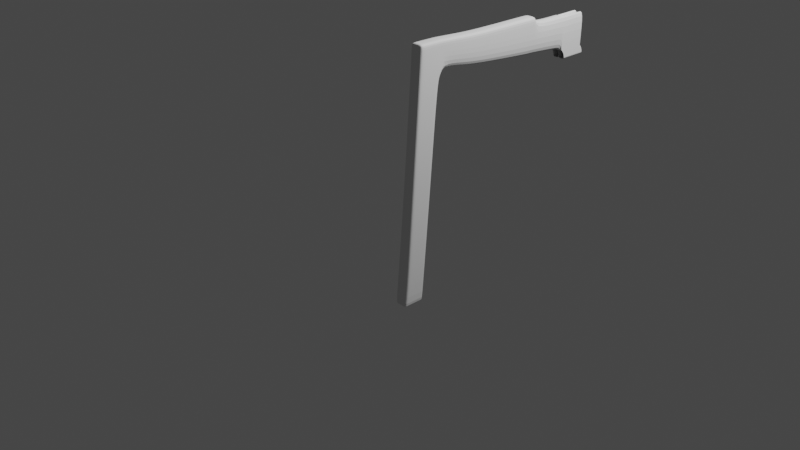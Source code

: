 # Source: chair.blend  (saved by Blender 2.82.7; exported with 4.5.12 LTS)
import bpy
from mathutils import Matrix  # noqa: F401  (used for matrix-valued properties, if any)

bpy.ops.wm.read_factory_settings(use_empty=True)
scene = bpy.context.scene
scene.name = 'Scene'

# ---- collections
col_collection = bpy.data.collections.new('Collection'); scene.collection.children.link(col_collection)

# ---- world
world_world = bpy.data.worlds.new('World'); scene.world = world_world
world_world.use_nodes = True; world_world.node_tree.nodes.clear()
_N = world_world.node_tree.nodes; _L = world_world.node_tree.links
n0 = _N.new('ShaderNodeOutputWorld'); n0.name = 'World Output'; n0.location = (300, 300)
n1 = _N.new('ShaderNodeBackground'); n1.name = 'Background'; n1.location = (10, 300)
n1.inputs[0].default_value = (0.05088, 0.05088, 0.05088, 1.0)
_L.new(n1.outputs[0], n0.inputs[0])
n0.is_active_output = True
world_world.color = (0.05088, 0.05088, 0.05088)
world_world.use_sun_shadow = False
world_world.sun_shadow_jitter_overblur = 0.0

# ---- cameras
cam_camera = bpy.data.cameras.new('Camera')
cam_camera.clip_end = 100.0
cam_camera.ortho_scale = 7.314

# ---- lights
light_light = bpy.data.lights.new('Light', 'POINT')
light_light.transmission_factor = 0.0
light_light.energy = 1000.0
light_light.shadow_soft_size = 0.1
light_light.shadow_maximum_resolution = 0.006
light_light.use_absolute_resolution = True

# ---- meshes
me_cube_001 = bpy.data.meshes.new('Cube.001')
me_cube_001.from_pydata([(1.0, -1.303, -1.0), (1.0, 0.5407, 23.81), (1.0, 1.018, -1.0), (1.0, 3.397, 23.75), (1.0, 19.8, 18.56), (1.0, 0.373, 21.22), (1.0, 14.97, 23.37), (1.0, 14.79, 19.78), (1.0, 2.657, 20.09), (1.0, 0.2992, 20.09), (1.0, 7.723, 20.41), (1.0, 7.902, 23.44), (1.0, 1.974, 10.65), (1.0, -0.3133, 10.65), (1.131, 0.9665, -0.6694), (1.131, -1.187, -0.6694), (1.0, 14.38, 19.79), (1.0, 14.56, 23.39), (1.0, -0.8717, -1.0), (1.0, 0.9121, 23.81), (1.0, 0.9123, 21.22), (1.0, 0.7371, 20.09), (1.0, 0.1115, 10.65), (1.131, -0.7873, -0.6694), (1.0, 0.7333, -1.0), (1.0, 3.06, 23.77), (1.0, 2.921, 21.22), (1.0, 2.368, 20.09), (1.0, 1.694, 10.65), (1.131, 0.7024, -0.6694), (1.0, 2.956, 20.63), (1.0, 0.3348, 20.63), (1.0, 0.8215, 20.63), (1.0, 2.634, 20.63), (1.0, 5.649, 23.59), (1.0, 5.5, 20.82), (1.0, 3.277, 21.22), (5.722e-06, 19.8, 18.56), (1.0, 3.374, 23.26), (1.0, 0.5086, 23.31), (1.0, 14.94, 22.68), (1.0, 7.868, 22.86), (1.0, 14.53, 22.7), (1.0, 0.9122, 23.31), (1.0, 3.033, 23.28), (1.0, 5.621, 23.06), (1.0, 15.49, 23.34), (1.0, 15.46, 22.65), (1.0, 15.31, 19.76), (1.0, 19.72, 18.85), (3.815e-06, 19.72, 18.85), (1.0, 19.18, 22.65), (1.0, 19.03, 19.42), (1.0, 19.68, 22.65), (1.0, 19.38, 19.29), (0.0, 0.9104, -1.0), (0.0, 3.397, 23.75), (0.0, -1.195, -1.0), (0.0, 0.5407, 23.81), (0.0, 0.373, 21.22), (0.0, 3.277, 21.22), (0.0, 14.97, 23.37), (0.0, 14.79, 19.78), (0.0, 2.657, 20.09), (0.0, 0.2992, 20.09), (0.0, 7.902, 23.44), (0.0, 7.723, 20.41), (0.0, -0.3133, 10.65), (0.0, 1.974, 10.65), (-2.384e-07, 0.9665, -0.6694), (-1.192e-07, -1.187, -0.6694), (0.0, 14.56, 23.39), (0.0, 14.38, 19.79), (0.0, 0.9121, 23.81), (0.0, -0.8042, -1.0), (0.0, 0.6522, -1.0), (0.0, 3.06, 23.77), (0.0, 2.956, 20.63), (0.0, 0.3348, 20.63), (0.0, 5.5, 20.82), (0.0, 5.649, 23.59), (0.0, 0.5086, 23.31), (0.0, 15.49, 23.34), (0.0, 15.31, 19.76), (0.0, 15.46, 22.65), (0.0, 19.03, 19.42), (1.0, 19.58, 19.1), (1.907e-06, 19.58, 19.1), (0.0, 19.18, 22.65), (0.0, 19.38, 19.29), (0.0, 19.68, 22.65), (7.629e-06, 19.81, 18.31), (1.0, 19.81, 18.31), (1.0, 19.81, 18.31), (1.0, 19.8, 18.56), (5.722e-06, 19.8, 18.56), (7.629e-06, 19.81, 18.31), (1.0, 19.72, 18.85), (3.815e-06, 19.72, 18.85), (1.0, 19.58, 19.1), (1.907e-06, 19.58, 19.1), (1.0, 19.68, 22.65), (1.0, 19.38, 19.29), (0.0, 19.38, 19.29), (0.0, 19.68, 22.65), (1.0, 19.81, 18.31), (1.0, 19.8, 18.56), (5.722e-06, 19.8, 18.56), (7.629e-06, 19.81, 18.31), (1.0, 19.72, 18.85), (3.815e-06, 19.72, 18.85), (1.0, 19.58, 19.1), (1.907e-06, 19.58, 19.1), (1.0, 19.68, 22.65), (1.0, 19.38, 19.29), (0.0, 19.38, 19.29), (0.0, 19.68, 22.65), (1.0, 22.58, 18.31), (1.0, 22.58, 18.56), (5.722e-06, 22.58, 18.56), (7.629e-06, 22.58, 18.31), (1.0, 22.49, 18.85), (3.815e-06, 22.49, 18.85), (1.0, 22.35, 19.1), (1.907e-06, 22.35, 19.1), (1.0, 22.45, 22.65), (1.0, 22.15, 19.29), (0.0, 22.15, 19.29), (0.0, 22.45, 22.65), (1.0, 22.58, 18.31), (1.0, 22.58, 18.56), (5.722e-06, 22.58, 18.56), (7.629e-06, 22.58, 18.31), (1.0, 22.49, 18.85), (3.815e-06, 22.49, 18.85), (1.0, 22.35, 19.1), (1.907e-06, 22.35, 19.1), (1.0, 22.45, 22.65), (1.0, 22.15, 19.29), (0.0, 22.15, 19.29), (0.0, 22.45, 22.65)], [], [(42, 16, 7, 40), (43, 19, 1, 39), (74, 18, 0, 57), (32, 20, 5, 31), (77, 60, 36, 30), (6, 40, 47, 46), (71, 17, 6, 61), (68, 63, 8, 12), (22, 21, 9, 13), (80, 34, 11, 65), (45, 35, 10, 41), (23, 22, 13, 15), (69, 68, 12, 14), (55, 69, 14, 2), (18, 23, 15, 0), (65, 11, 17, 71), (41, 10, 16, 42), (24, 29, 23, 18), (29, 28, 22, 23), (28, 27, 21, 22), (33, 26, 20, 32), (75, 24, 18, 74), (44, 25, 19, 43), (38, 3, 25, 44), (55, 2, 24, 75), (30, 36, 26, 33), (12, 8, 27, 28), (14, 12, 28, 29), (2, 14, 29, 24), (8, 30, 33, 27), (27, 33, 32, 21), (63, 77, 30, 8), (21, 32, 31, 9), (38, 36, 35, 45), (56, 3, 34, 80), (3, 38, 45, 34), (36, 38, 44, 26), (26, 44, 43, 20), (11, 41, 42, 17), (34, 45, 41, 11), (61, 6, 46, 82), (20, 43, 39, 5), (17, 42, 40, 6), (84, 82, 46, 47), (84, 47, 51, 88), (40, 7, 48, 47), (89, 90, 104, 103), (47, 48, 52, 51), (51, 52, 54, 53), (89, 87, 100, 103), (87, 50, 98, 100), (88, 51, 53, 90), (52, 85, 89, 54), (91, 92, 93, 96), (48, 83, 85, 52), (7, 62, 83, 48), (5, 39, 81, 59), (36, 60, 79, 35), (9, 31, 78, 64), (3, 56, 76, 25), (25, 76, 73, 19), (10, 66, 72, 16), (0, 15, 70, 57), (15, 13, 67, 70), (35, 79, 66, 10), (13, 9, 64, 67), (16, 72, 62, 7), (31, 5, 59, 78), (19, 73, 58, 1), (39, 1, 58, 81), (90, 53, 101, 104), (93, 94, 106, 105), (104, 101, 113, 116), (94, 97, 109, 106), (99, 102, 114, 111), (97, 99, 111, 109), (4, 49, 97, 94), (53, 54, 102, 101), (92, 4, 94, 93), (86, 54, 102, 99), (50, 37, 95, 98), (37, 91, 96, 95), (49, 86, 99, 97), (111, 114, 126, 123), (109, 111, 123, 121), (108, 105, 117, 120), (115, 116, 128, 127), (113, 114, 126, 125), (100, 98, 110, 112), (103, 100, 112, 115), (98, 95, 107, 110), (95, 96, 108, 107), (101, 102, 114, 113), (103, 104, 116, 115), (96, 93, 105, 108), (121, 123, 135, 133), (120, 117, 129, 132), (127, 128, 140, 139), (125, 126, 138, 137), (119, 120, 132, 131), (106, 109, 121, 118), (116, 113, 125, 128), (105, 106, 118, 117), (112, 110, 122, 124), (115, 112, 124, 127), (110, 107, 119, 122), (107, 108, 120, 119), (133, 134, 131, 130), (135, 136, 134, 133), (139, 140, 137, 138), (138, 139, 136, 135), (130, 131, 132, 129), (123, 126, 138, 135), (118, 121, 133, 130), (128, 125, 137, 140), (117, 118, 130, 129), (124, 122, 134, 136), (127, 124, 136, 139), (122, 119, 131, 134)])
_uv = me_cube_001.uv_layers.new(name='UVMap')
_uv.uv.foreach_set('vector', [0.62, 0.5, 0.599, 0.5, 0.599, 0.5, 0.62, 0.5, 0.62, 0.7036, 0.625, 0.7036, 0.625, 0.75, 0.62, 0.75, 0.25, 0.7036, 0.375, 0.7036, 0.375, 0.75, 0.25, 0.75, 0.593, 0.7036, 0.599, 0.7036, 0.599, 0.75, 0.593, 0.75, 0.593, 0.375, 0.599, 0.375, 0.599, 0.5, 0.593, 0.5, 0.625, 0.5, 0.62, 0.5, 0.62, 0.5, 0.625, 0.5, 0.75, 0.5, 0.625, 0.5, 0.625, 0.5, 0.75, 0.5, 0.4924, 0.375, 0.5875, 0.375, 0.5875, 0.5, 0.4924, 0.5, 0.4924, 0.7036, 0.5875, 0.7036, 0.5875, 0.75, 0.4924, 0.75, 0.75, 0.5, 0.625, 0.5, 0.625, 0.5, 0.75, 0.5, 0.62, 0.5, 0.599, 0.5, 0.599, 0.5, 0.62, 0.5, 0.3789, 0.7036, 0.4924, 0.7036, 0.4924, 0.75, 0.3789, 0.75, 0.3789, 0.375, 0.4924, 0.375, 0.4924, 0.5, 0.3789, 0.5, 0.375, 0.375, 0.3789, 0.375, 0.3789, 0.5, 0.375, 0.5, 0.375, 0.7036, 0.3789, 0.7036, 0.3789, 0.75, 0.375, 0.75, 0.75, 0.5, 0.625, 0.5, 0.625, 0.5, 0.75, 0.5, 0.62, 0.5, 0.599, 0.5, 0.599, 0.5, 0.62, 0.5, 0.375, 0.5307, 0.3789, 0.5307, 0.3789, 0.7036, 0.375, 0.7036, 0.3789, 0.5307, 0.4924, 0.5307, 0.4924, 0.7036, 0.3789, 0.7036, 0.4924, 0.5307, 0.5875, 0.5307, 0.5875, 0.7036, 0.4924, 0.7036, 0.593, 0.5307, 0.599, 0.5307, 0.599, 0.7036, 0.593, 0.7036, 0.25, 0.5307, 0.375, 0.5307, 0.375, 0.7036, 0.25, 0.7036, 0.62, 0.5134, 0.625, 0.5094, 0.625, 0.7036, 0.62, 0.7036, 0.62, 0.5, 0.625, 0.5, 0.625, 0.5094, 0.62, 0.5134, 0.25, 0.5, 0.375, 0.5, 0.375, 0.5307, 0.25, 0.5307, 0.593, 0.5, 0.599, 0.5, 0.599, 0.5307, 0.593, 0.5307, 0.4924, 0.5, 0.5875, 0.5, 0.5875, 0.5307, 0.4924, 0.5307, 0.3789, 0.5, 0.4924, 0.5, 0.4924, 0.5307, 0.3789, 0.5307, 0.375, 0.5, 0.3789, 0.5, 0.3789, 0.5307, 0.375, 0.5307, 0.5875, 0.5, 0.593, 0.5, 0.593, 0.5307, 0.5875, 0.5307, 0.5875, 0.5307, 0.593, 0.5307, 0.593, 0.7036, 0.5875, 0.7036, 0.5875, 0.375, 0.593, 0.375, 0.593, 0.5, 0.5875, 0.5, 0.5875, 0.7036, 0.593, 0.7036, 0.593, 0.75, 0.5875, 0.75, 0.62, 0.5, 0.599, 0.5, 0.599, 0.5, 0.62, 0.5, 0.75, 0.5, 0.625, 0.5, 0.625, 0.5, 0.75, 0.5, 0.625, 0.5, 0.62, 0.5, 0.62, 0.5, 0.625, 0.5, 0.599, 0.5, 0.62, 0.5, 0.62, 0.5134, 0.599, 0.5307, 0.599, 0.5307, 0.62, 0.5134, 0.62, 0.7036, 0.599, 0.7036, 0.625, 0.5, 0.62, 0.5, 0.62, 0.5, 0.625, 0.5, 0.625, 0.5, 0.62, 0.5, 0.62, 0.5, 0.625, 0.5, 0.75, 0.5, 0.625, 0.5, 0.625, 0.5, 0.75, 0.5, 0.599, 0.7036, 0.62, 0.7036, 0.62, 0.75, 0.599, 0.75, 0.625, 0.5, 0.62, 0.5, 0.62, 0.5, 0.625, 0.5, 0.62, 0.375, 0.625, 0.375, 0.625, 0.5, 0.62, 0.5, 0.62, 0.375, 0.62, 0.5, 0.62, 0.5, 0.62, 0.375, 0.62, 0.5, 0.599, 0.5, 0.599, 0.5, 0.62, 0.5, 0.0, 0.0, 0.0, 0.0, 0.0, 0.0, 0.0, 0.0, 0.62, 0.5, 0.599, 0.5, 0.599, 0.5, 0.62, 0.5, 0.62, 0.5, 0.599, 0.5, 0.599, 0.5, 0.62, 0.5, 0.0, 0.0, 0.0, 0.0, 0.0, 0.0, 0.0, 0.0, 0.0, 0.0, 0.0, 0.0, 0.0, 0.0, 0.0, 0.0, 0.62, 0.375, 0.62, 0.5, 0.62, 0.5, 0.62, 0.375, 0.599, 0.5, 0.599, 0.375, 0.599, 0.375, 0.599, 0.5, 0.0, 0.0, 0.0, 0.0, 0.0, 0.0, 0.0, 0.0, 0.599, 0.5, 0.599, 0.375, 0.599, 0.375, 0.599, 0.5, 0.599, 0.5, 0.599, 0.375, 0.599, 0.375, 0.599, 0.5, 0.599, 0.75, 0.62, 0.75, 0.62, 0.875, 0.599, 0.875, 0.599, 0.5, 0.599, 0.375, 0.599, 0.375, 0.599, 0.5, 0.5875, 0.75, 0.593, 0.75, 0.593, 0.875, 0.5875, 0.875, 0.625, 0.5, 0.75, 0.5, 0.75, 0.5094, 0.625, 0.5094, 0.625, 0.5094, 0.75, 0.5094, 0.75, 0.7036, 0.625, 0.7036, 0.599, 0.5, 0.599, 0.375, 0.599, 0.375, 0.599, 0.5, 0.375, 0.75, 0.3789, 0.75, 0.3789, 0.875, 0.375, 0.875, 0.3789, 0.75, 0.4924, 0.75, 0.4924, 0.875, 0.3789, 0.875, 0.599, 0.5, 0.599, 0.375, 0.599, 0.375, 0.599, 0.5, 0.4924, 0.75, 0.5875, 0.75, 0.5875, 0.875, 0.4924, 0.875, 0.599, 0.5, 0.599, 0.375, 0.599, 0.375, 0.599, 0.5, 0.593, 0.75, 0.599, 0.75, 0.599, 0.875, 0.593, 0.875, 0.625, 0.7036, 0.75, 0.7036, 0.75, 0.75, 0.625, 0.75, 0.62, 0.75, 0.625, 0.75, 0.625, 0.875, 0.62, 0.875, 0.62, 0.375, 0.62, 0.5, 0.62, 0.5, 0.62, 0.375, 0.0, 0.0, 0.0, 0.0, 0.0, 0.0, 0.0, 0.0, 0.62, 0.375, 0.62, 0.5, 0.62, 0.5, 0.62, 0.375, 0.0, 0.0, 0.0, 0.0, 0.0, 0.0, 0.0, 0.0, 0.0, 0.0, 0.0, 0.0, 0.0, 0.0, 0.0, 0.0, 0.0, 0.0, 0.0, 0.0, 0.0, 0.0, 0.0, 0.0, 0.0, 0.0, 0.0, 0.0, 0.0, 0.0, 0.0, 0.0, 0.62, 0.5, 0.599, 0.5, 0.599, 0.5, 0.62, 0.5, 0.0, 0.0, 0.0, 0.0, 0.0, 0.0, 0.0, 0.0, 0.0, 0.0, 0.0, 0.0, 0.0, 0.0, 0.0, 0.0, 0.0, 0.0, 0.0, 0.0, 0.0, 0.0, 0.0, 0.0, 0.0, 0.0, 0.0, 0.0, 0.0, 0.0, 0.0, 0.0, 0.0, 0.0, 0.0, 0.0, 0.0, 0.0, 0.0, 0.0, 0.0, 0.0, 0.0, 0.0, 0.0, 0.0, 0.0, 0.0, 0.0, 0.0, 0.0, 0.0, 0.0, 0.0, 0.0, 0.0, 0.0, 0.0, 0.0, 0.0, 0.0, 0.0, 0.0, 0.0, 0.0, 0.0, 0.0, 0.0, 0.0, 0.0, 0.0, 0.0, 0.62, 0.5, 0.599, 0.5, 0.599, 0.5, 0.62, 0.5, 0.0, 0.0, 0.0, 0.0, 0.0, 0.0, 0.0, 0.0, 0.0, 0.0, 0.0, 0.0, 0.0, 0.0, 0.0, 0.0, 0.0, 0.0, 0.0, 0.0, 0.0, 0.0, 0.0, 0.0, 0.0, 0.0, 0.0, 0.0, 0.0, 0.0, 0.0, 0.0, 0.62, 0.5, 0.599, 0.5, 0.599, 0.5, 0.62, 0.5, 0.0, 0.0, 0.0, 0.0, 0.0, 0.0, 0.0, 0.0, 0.0, 0.0, 0.0, 0.0, 0.0, 0.0, 0.0, 0.0, 0.0, 0.0, 0.0, 0.0, 0.0, 0.0, 0.0, 0.0, 0.0, 0.0, 0.0, 0.0, 0.0, 0.0, 0.0, 0.0, 0.0, 0.0, 0.0, 0.0, 0.0, 0.0, 0.0, 0.0, 0.62, 0.5, 0.599, 0.5, 0.599, 0.5, 0.62, 0.5, 0.0, 0.0, 0.0, 0.0, 0.0, 0.0, 0.0, 0.0, 0.0, 0.0, 0.0, 0.0, 0.0, 0.0, 0.0, 0.0, 0.62, 0.375, 0.62, 0.5, 0.62, 0.5, 0.62, 0.375, 0.0, 0.0, 0.0, 0.0, 0.0, 0.0, 0.0, 0.0, 0.0, 0.0, 0.0, 0.0, 0.0, 0.0, 0.0, 0.0, 0.0, 0.0, 0.0, 0.0, 0.0, 0.0, 0.0, 0.0, 0.0, 0.0, 0.0, 0.0, 0.0, 0.0, 0.0, 0.0, 0.0, 0.0, 0.0, 0.0, 0.0, 0.0, 0.0, 0.0, 0.599, 0.5, 0.599, 0.375, 0.599, 0.375, 0.599, 0.5, 0.599, 0.5, 0.599, 0.375, 0.599, 0.375, 0.599, 0.5, 0.599, 0.375, 0.62, 0.375, 0.62, 0.5, 0.599, 0.5, 0.599, 0.5, 0.599, 0.375, 0.599, 0.375, 0.599, 0.5, 0.599, 0.5, 0.599, 0.375, 0.599, 0.375, 0.599, 0.5, 0.0, 0.0, 0.0, 0.0, 0.0, 0.0, 0.0, 0.0, 0.0, 0.0, 0.0, 0.0, 0.0, 0.0, 0.0, 0.0, 0.62, 0.375, 0.62, 0.5, 0.62, 0.5, 0.62, 0.375, 0.0, 0.0, 0.0, 0.0, 0.0, 0.0, 0.0, 0.0, 0.0, 0.0, 0.0, 0.0, 0.0, 0.0, 0.0, 0.0, 0.0, 0.0, 0.0, 0.0, 0.0, 0.0, 0.0, 0.0, 0.0, 0.0, 0.0, 0.0, 0.0, 0.0, 0.0, 0.0])
me_cube_001.use_remesh_fix_poles = True
me_cube_001.use_remesh_preserve_attributes = False
me_cube_001.use_mirror_vertex_groups = False
me_cube_001.update()

# ---- objects
ob_light = bpy.data.objects.new('Light', light_light)
ob_camera = bpy.data.objects.new('Camera', cam_camera)
ob_empty = bpy.data.objects.new('Empty', None)
ob_empty_001 = bpy.data.objects.new('Empty.001', None)
ob_empty_002 = bpy.data.objects.new('Empty.002', None)
ob_cube = bpy.data.objects.new('Cube', me_cube_001)

# ---- transforms, parenting, visibility, modifiers, constraints
ob_light.location = (4.076, 1.005, 5.904)
ob_light.rotation_euler = (0.6503, 0.05522, 1.866)
ob_light.lock_rotations_4d = False
ob_light.empty_display_type = 'ARROWS'
ob_light.color = (0.0, 0.0, 0.0, 0.0)
ob_light.lineart.crease_threshold = 0.0
ob_camera.location = (7.359, -6.926, 4.958)
ob_camera.rotation_euler = (1.109, 0.0, 0.8149)
ob_camera.lock_rotations_4d = False
ob_camera.empty_display_type = 'ARROWS'
ob_camera.color = (0.0, 0.0, 0.0, 0.0)
ob_camera.display_type = 'WIRE'
ob_camera.lineart.crease_threshold = 0.0
ob_empty.location = (0.0, 0.0, 0.0)
ob_empty.empty_display_type = 'IMAGE'
ob_empty.empty_display_size = 5.0
ob_empty.use_empty_image_alpha = True
ob_empty.color = (1.0, 1.0, 1.0, 0.5347)
ob_empty.lineart.crease_threshold = 0.0
ob_empty_001.location = (-1.661, 0.0, 2.036)
ob_empty_001.rotation_euler = (1.571, -0.0, 1.571)
ob_empty_001.empty_display_type = 'IMAGE'
ob_empty_001.empty_display_size = 5.0
ob_empty_001.use_empty_image_alpha = True
ob_empty_001.color = (1.0, 1.0, 1.0, 0.4792)
ob_empty_001.lineart.crease_threshold = 0.0
ob_empty_002.location = (0.0, 1.296, 2.032)
ob_empty_002.rotation_euler = (1.571, -0.0, -0.0)
ob_empty_002.empty_display_type = 'IMAGE'
ob_empty_002.empty_display_size = 5.0
ob_empty_002.use_empty_image_alpha = True
ob_empty_002.color = (1.0, 1.0, 1.0, 0.4792)
ob_empty_002.lineart.crease_threshold = 0.0
ob_cube.location = (1.268, -1.062, 0.09588)
ob_cube.scale = (0.06143, 0.0939, 0.0939)
ob_cube.lineart.crease_threshold = 0.0
_m = ob_cube.modifiers.new('Subdivision', 'SUBSURF')
_m.uv_smooth = 'PRESERVE_CORNERS'
_m.levels = 2
_m.show_only_control_edges = False
_m = ob_cube.modifiers.new('Mirror', 'MIRROR')

# ---- collection membership
col_collection.objects.link(ob_light)
col_collection.objects.link(ob_camera)
col_collection.objects.link(ob_empty)
col_collection.objects.link(ob_empty_001)
col_collection.objects.link(ob_empty_002)
col_collection.objects.link(ob_cube)

# ---- scene / render settings (as saved in the file)
scene.camera = ob_camera
scene.frame_start = 1; scene.frame_end = 250; scene.frame_set(1)
scene.render.engine = 'BLENDER_EEVEE_NEXT'
scene.cycles.use_denoising = False
scene.cycles.samples = 128
scene.cycles.sampling_pattern = 'TABULATED_SOBOL'
scene.cycles.use_adaptive_sampling = False
scene.cycles.use_light_tree = False
scene.view_settings.view_transform = 'Filmic'
bpy.context.view_layer.update()

